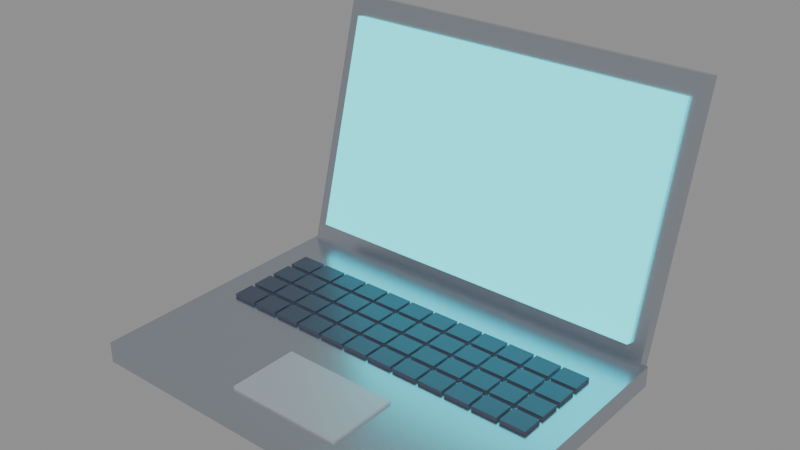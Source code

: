 # Source: laptop.blend  (saved by Blender 5.2.44; exported with 4.5.12 LTS)
import bpy
from mathutils import Matrix  # noqa: F401  (used for matrix-valued properties, if any)

bpy.ops.wm.read_factory_settings(use_empty=True)
scene = bpy.context.scene
scene.name = 'Scene'

# ---- collections
col_laptop = bpy.data.collections.new('Laptop'); scene.collection.children.link(col_laptop)

# ---- materials (node trees are filled in below, after node groups)
mat_silver = bpy.data.materials.new('Silver')
mat_silver.diffuse_color = (0.6105, 0.6584, 0.7305, 1.0)
mat_silver.roughness = 0.25
mat_silver.metallic = 1.0
mat_dark_hull = bpy.data.materials.new('Dark hull')
mat_dark_hull.diffuse_color = (0.1022, 0.117, 0.162, 1.0)
mat_dark_hull.metallic = 0.6
mat_hull = bpy.data.materials.new('Hull')
mat_hull.diffuse_color = (0.5841, 0.6038, 0.6584, 1.0)
mat_hull.metallic = 0.6
mat_cyan_neon = bpy.data.materials.new('Cyan neon')
mat_cyan_neon.diffuse_color = (0.03955, 0.807, 0.8714, 1.0)
mat_cyan_neon.roughness = 0.6

# ---- material node trees
mat_silver.use_nodes = True; mat_silver.node_tree.nodes.clear()
_N = mat_silver.node_tree.nodes; _L = mat_silver.node_tree.links
n0 = _N.new('ShaderNodeBsdfPrincipled'); n0.name = 'Principled BSDF'; n0.location = (-200, 100)
n0.inputs[0].default_value = (0.6105, 0.6584, 0.7305, 1.0)
n0.inputs[1].default_value = 1.0
n0.inputs[2].default_value = 0.25
n0.inputs[10].default_value = 0.005
n1 = _N.new('ShaderNodeOutputMaterial'); n1.name = 'Material Output'; n1.location = (200, 100)
_L.new(n0.outputs[0], n1.inputs[0])
n1.is_active_output = True
mat_dark_hull.use_nodes = True; mat_dark_hull.node_tree.nodes.clear()
_N = mat_dark_hull.node_tree.nodes; _L = mat_dark_hull.node_tree.links
n0 = _N.new('ShaderNodeBsdfPrincipled'); n0.name = 'Principled BSDF'; n0.location = (-200, 100)
n0.inputs[0].default_value = (0.1022, 0.117, 0.162, 1.0)
n0.inputs[1].default_value = 0.6
n0.inputs[2].default_value = 0.4
n0.inputs[10].default_value = 0.005
n1 = _N.new('ShaderNodeOutputMaterial'); n1.name = 'Material Output'; n1.location = (200, 100)
_L.new(n0.outputs[0], n1.inputs[0])
n1.is_active_output = True
mat_hull.use_nodes = True; mat_hull.node_tree.nodes.clear()
_N = mat_hull.node_tree.nodes; _L = mat_hull.node_tree.links
n0 = _N.new('ShaderNodeBsdfPrincipled'); n0.name = 'Principled BSDF'; n0.location = (-200, 100)
n0.inputs[0].default_value = (0.5841, 0.6038, 0.6584, 1.0)
n0.inputs[1].default_value = 0.6
n0.inputs[2].default_value = 0.4
n0.inputs[10].default_value = 0.005
n1 = _N.new('ShaderNodeOutputMaterial'); n1.name = 'Material Output'; n1.location = (200, 100)
_L.new(n0.outputs[0], n1.inputs[0])
n1.is_active_output = True
mat_cyan_neon.use_nodes = True; mat_cyan_neon.node_tree.nodes.clear()
_N = mat_cyan_neon.node_tree.nodes; _L = mat_cyan_neon.node_tree.links
n0 = _N.new('ShaderNodeBsdfPrincipled'); n0.name = 'Principled BSDF'; n0.location = (-200, 100)
n0.inputs[0].default_value = (0.03955, 0.807, 0.8714, 1.0)
n0.inputs[2].default_value = 0.6
n0.inputs[10].default_value = 0.005
n0.inputs[27].default_value = (0.03955, 0.807, 0.8714, 1.0)
n0.inputs[28].default_value = 1.0
n1 = _N.new('ShaderNodeOutputMaterial'); n1.name = 'Material Output'; n1.location = (200, 100)
_L.new(n0.outputs[0], n1.inputs[0])
n1.is_active_output = True

# ---- meshes
me_laptop_base = bpy.data.meshes.new('Laptop base')
me_laptop_base.from_pydata([(-0.17, -0.12, 0.0), (0.17, -0.12, 0.0), (0.17, 0.12, 0.0), (-0.17, 0.12, 0.0), (-0.17, -0.12, 0.018), (0.17, -0.12, 0.018), (0.17, 0.12, 0.018), (-0.17, 0.12, 0.018)], [], [(0, 3, 2, 1), (4, 5, 6, 7), (0, 1, 5, 4), (1, 2, 6, 5), (2, 3, 7, 6), (3, 0, 4, 7)])
me_laptop_base.materials.append(mat_silver)
me_laptop_base.update()
me_laptop_keys = bpy.data.meshes.new('Laptop keys')
me_laptop_keys.from_pydata([(-0.146, -0.009, 0.015), (-0.124, -0.009, 0.015), (-0.124, 0.009, 0.015), (-0.146, 0.009, 0.015), (-0.146, -0.009, 0.021), (-0.124, -0.009, 0.021), (-0.124, 0.009, 0.021), (-0.146, 0.009, 0.021), (-0.1215, -0.009, 0.015), (-0.0995, -0.009, 0.015), (-0.0995, 0.009, 0.015), (-0.1215, 0.009, 0.015), (-0.1215, -0.009, 0.021), (-0.0995, -0.009, 0.021), (-0.0995, 0.009, 0.021), (-0.1215, 0.009, 0.021), (-0.097, -0.009, 0.015), (-0.075, -0.009, 0.015), (-0.075, 0.009, 0.015), (-0.097, 0.009, 0.015), (-0.097, -0.009, 0.021), (-0.075, -0.009, 0.021), (-0.075, 0.009, 0.021), (-0.097, 0.009, 0.021), (-0.0725, -0.009, 0.015), (-0.0505, -0.009, 0.015), (-0.0505, 0.009, 0.015), (-0.0725, 0.009, 0.015), (-0.0725, -0.009, 0.021), (-0.0505, -0.009, 0.021), (-0.0505, 0.009, 0.021), (-0.0725, 0.009, 0.021), (-0.048, -0.009, 0.015), (-0.026, -0.009, 0.015), (-0.026, 0.009, 0.015), (-0.048, 0.009, 0.015), (-0.048, -0.009, 0.021), (-0.026, -0.009, 0.021), (-0.026, 0.009, 0.021), (-0.048, 0.009, 0.021), (-0.0235, -0.009, 0.015), (-0.0015, -0.009, 0.015), (-0.0015, 0.009, 0.015), (-0.0235, 0.009, 0.015), (-0.0235, -0.009, 0.021), (-0.0015, -0.009, 0.021), (-0.0015, 0.009, 0.021), (-0.0235, 0.009, 0.021), (0.001, -0.009, 0.015), (0.023, -0.009, 0.015), (0.023, 0.009, 0.015), (0.001, 0.009, 0.015), (0.001, -0.009, 0.021), (0.023, -0.009, 0.021), (0.023, 0.009, 0.021), (0.001, 0.009, 0.021), (0.0255, -0.009, 0.015), (0.0475, -0.009, 0.015), (0.0475, 0.009, 0.015), (0.0255, 0.009, 0.015), (0.0255, -0.009, 0.021), (0.0475, -0.009, 0.021), (0.0475, 0.009, 0.021), (0.0255, 0.009, 0.021), (0.05, -0.009, 0.015), (0.072, -0.009, 0.015), (0.072, 0.009, 0.015), (0.05, 0.009, 0.015), (0.05, -0.009, 0.021), (0.072, -0.009, 0.021), (0.072, 0.009, 0.021), (0.05, 0.009, 0.021), (0.0745, -0.009, 0.015), (0.0965, -0.009, 0.015), (0.0965, 0.009, 0.015), (0.0745, 0.009, 0.015), (0.0745, -0.009, 0.021), (0.0965, -0.009, 0.021), (0.0965, 0.009, 0.021), (0.0745, 0.009, 0.021), (0.099, -0.009, 0.015), (0.121, -0.009, 0.015), (0.121, 0.009, 0.015), (0.099, 0.009, 0.015), (0.099, -0.009, 0.021), (0.121, -0.009, 0.021), (0.121, 0.009, 0.021), (0.099, 0.009, 0.021), (0.1235, -0.009, 0.015), (0.1455, -0.009, 0.015), (0.1455, 0.009, 0.015), (0.1235, 0.009, 0.015), (0.1235, -0.009, 0.021), (0.1455, -0.009, 0.021), (0.1455, 0.009, 0.021), (0.1235, 0.009, 0.021), (-0.146, 0.013, 0.015), (-0.124, 0.013, 0.015), (-0.124, 0.031, 0.015), (-0.146, 0.031, 0.015), (-0.146, 0.013, 0.021), (-0.124, 0.013, 0.021), (-0.124, 0.031, 0.021), (-0.146, 0.031, 0.021), (-0.1215, 0.013, 0.015), (-0.0995, 0.013, 0.015), (-0.0995, 0.031, 0.015), (-0.1215, 0.031, 0.015), (-0.1215, 0.013, 0.021), (-0.0995, 0.013, 0.021), (-0.0995, 0.031, 0.021), (-0.1215, 0.031, 0.021), (-0.097, 0.013, 0.015), (-0.075, 0.013, 0.015), (-0.075, 0.031, 0.015), (-0.097, 0.031, 0.015), (-0.097, 0.013, 0.021), (-0.075, 0.013, 0.021), (-0.075, 0.031, 0.021), (-0.097, 0.031, 0.021), (-0.0725, 0.013, 0.015), (-0.0505, 0.013, 0.015), (-0.0505, 0.031, 0.015), (-0.0725, 0.031, 0.015), (-0.0725, 0.013, 0.021), (-0.0505, 0.013, 0.021), (-0.0505, 0.031, 0.021), (-0.0725, 0.031, 0.021), (-0.048, 0.013, 0.015), (-0.026, 0.013, 0.015), (-0.026, 0.031, 0.015), (-0.048, 0.031, 0.015), (-0.048, 0.013, 0.021), (-0.026, 0.013, 0.021), (-0.026, 0.031, 0.021), (-0.048, 0.031, 0.021), (-0.0235, 0.013, 0.015), (-0.0015, 0.013, 0.015), (-0.0015, 0.031, 0.015), (-0.0235, 0.031, 0.015), (-0.0235, 0.013, 0.021), (-0.0015, 0.013, 0.021), (-0.0015, 0.031, 0.021), (-0.0235, 0.031, 0.021), (0.001, 0.013, 0.015), (0.023, 0.013, 0.015), (0.023, 0.031, 0.015), (0.001, 0.031, 0.015), (0.001, 0.013, 0.021), (0.023, 0.013, 0.021), (0.023, 0.031, 0.021), (0.001, 0.031, 0.021), (0.0255, 0.013, 0.015), (0.0475, 0.013, 0.015), (0.0475, 0.031, 0.015), (0.0255, 0.031, 0.015), (0.0255, 0.013, 0.021), (0.0475, 0.013, 0.021), (0.0475, 0.031, 0.021), (0.0255, 0.031, 0.021), (0.05, 0.013, 0.015), (0.072, 0.013, 0.015), (0.072, 0.031, 0.015), (0.05, 0.031, 0.015), (0.05, 0.013, 0.021), (0.072, 0.013, 0.021), (0.072, 0.031, 0.021), (0.05, 0.031, 0.021), (0.0745, 0.013, 0.015), (0.0965, 0.013, 0.015), (0.0965, 0.031, 0.015), (0.0745, 0.031, 0.015), (0.0745, 0.013, 0.021), (0.0965, 0.013, 0.021), (0.0965, 0.031, 0.021), (0.0745, 0.031, 0.021), (0.099, 0.013, 0.015), (0.121, 0.013, 0.015), (0.121, 0.031, 0.015), (0.099, 0.031, 0.015), (0.099, 0.013, 0.021), (0.121, 0.013, 0.021), (0.121, 0.031, 0.021), (0.099, 0.031, 0.021), (0.1235, 0.013, 0.015), (0.1455, 0.013, 0.015), (0.1455, 0.031, 0.015), (0.1235, 0.031, 0.015), (0.1235, 0.013, 0.021), (0.1455, 0.013, 0.021), (0.1455, 0.031, 0.021), (0.1235, 0.031, 0.021), (-0.146, 0.035, 0.015), (-0.124, 0.035, 0.015), (-0.124, 0.053, 0.015), (-0.146, 0.053, 0.015), (-0.146, 0.035, 0.021), (-0.124, 0.035, 0.021), (-0.124, 0.053, 0.021), (-0.146, 0.053, 0.021), (-0.1215, 0.035, 0.015), (-0.0995, 0.035, 0.015), (-0.0995, 0.053, 0.015), (-0.1215, 0.053, 0.015), (-0.1215, 0.035, 0.021), (-0.0995, 0.035, 0.021), (-0.0995, 0.053, 0.021), (-0.1215, 0.053, 0.021), (-0.097, 0.035, 0.015), (-0.075, 0.035, 0.015), (-0.075, 0.053, 0.015), (-0.097, 0.053, 0.015), (-0.097, 0.035, 0.021), (-0.075, 0.035, 0.021), (-0.075, 0.053, 0.021), (-0.097, 0.053, 0.021), (-0.0725, 0.035, 0.015), (-0.0505, 0.035, 0.015), (-0.0505, 0.053, 0.015), (-0.0725, 0.053, 0.015), (-0.0725, 0.035, 0.021), (-0.0505, 0.035, 0.021), (-0.0505, 0.053, 0.021), (-0.0725, 0.053, 0.021), (-0.048, 0.035, 0.015), (-0.026, 0.035, 0.015), (-0.026, 0.053, 0.015), (-0.048, 0.053, 0.015), (-0.048, 0.035, 0.021), (-0.026, 0.035, 0.021), (-0.026, 0.053, 0.021), (-0.048, 0.053, 0.021), (-0.0235, 0.035, 0.015), (-0.0015, 0.035, 0.015), (-0.0015, 0.053, 0.015), (-0.0235, 0.053, 0.015), (-0.0235, 0.035, 0.021), (-0.0015, 0.035, 0.021), (-0.0015, 0.053, 0.021), (-0.0235, 0.053, 0.021), (0.001, 0.035, 0.015), (0.023, 0.035, 0.015), (0.023, 0.053, 0.015), (0.001, 0.053, 0.015), (0.001, 0.035, 0.021), (0.023, 0.035, 0.021), (0.023, 0.053, 0.021), (0.001, 0.053, 0.021), (0.0255, 0.035, 0.015), (0.0475, 0.035, 0.015), (0.0475, 0.053, 0.015), (0.0255, 0.053, 0.015), (0.0255, 0.035, 0.021), (0.0475, 0.035, 0.021), (0.0475, 0.053, 0.021), (0.0255, 0.053, 0.021), (0.05, 0.035, 0.015), (0.072, 0.035, 0.015), (0.072, 0.053, 0.015), (0.05, 0.053, 0.015), (0.05, 0.035, 0.021), (0.072, 0.035, 0.021), (0.072, 0.053, 0.021), (0.05, 0.053, 0.021), (0.0745, 0.035, 0.015), (0.0965, 0.035, 0.015), (0.0965, 0.053, 0.015), (0.0745, 0.053, 0.015), (0.0745, 0.035, 0.021), (0.0965, 0.035, 0.021), (0.0965, 0.053, 0.021), (0.0745, 0.053, 0.021), (0.099, 0.035, 0.015), (0.121, 0.035, 0.015), (0.121, 0.053, 0.015), (0.099, 0.053, 0.015), (0.099, 0.035, 0.021), (0.121, 0.035, 0.021), (0.121, 0.053, 0.021), (0.099, 0.053, 0.021), (0.1235, 0.035, 0.015), (0.1455, 0.035, 0.015), (0.1455, 0.053, 0.015), (0.1235, 0.053, 0.015), (0.1235, 0.035, 0.021), (0.1455, 0.035, 0.021), (0.1455, 0.053, 0.021), (0.1235, 0.053, 0.021), (-0.146, 0.057, 0.015), (-0.124, 0.057, 0.015), (-0.124, 0.075, 0.015), (-0.146, 0.075, 0.015), (-0.146, 0.057, 0.021), (-0.124, 0.057, 0.021), (-0.124, 0.075, 0.021), (-0.146, 0.075, 0.021), (-0.1215, 0.057, 0.015), (-0.0995, 0.057, 0.015), (-0.0995, 0.075, 0.015), (-0.1215, 0.075, 0.015), (-0.1215, 0.057, 0.021), (-0.0995, 0.057, 0.021), (-0.0995, 0.075, 0.021), (-0.1215, 0.075, 0.021), (-0.097, 0.057, 0.015), (-0.075, 0.057, 0.015), (-0.075, 0.075, 0.015), (-0.097, 0.075, 0.015), (-0.097, 0.057, 0.021), (-0.075, 0.057, 0.021), (-0.075, 0.075, 0.021), (-0.097, 0.075, 0.021), (-0.0725, 0.057, 0.015), (-0.0505, 0.057, 0.015), (-0.0505, 0.075, 0.015), (-0.0725, 0.075, 0.015), (-0.0725, 0.057, 0.021), (-0.0505, 0.057, 0.021), (-0.0505, 0.075, 0.021), (-0.0725, 0.075, 0.021), (-0.048, 0.057, 0.015), (-0.026, 0.057, 0.015), (-0.026, 0.075, 0.015), (-0.048, 0.075, 0.015), (-0.048, 0.057, 0.021), (-0.026, 0.057, 0.021), (-0.026, 0.075, 0.021), (-0.048, 0.075, 0.021), (-0.0235, 0.057, 0.015), (-0.0015, 0.057, 0.015), (-0.0015, 0.075, 0.015), (-0.0235, 0.075, 0.015), (-0.0235, 0.057, 0.021), (-0.0015, 0.057, 0.021), (-0.0015, 0.075, 0.021), (-0.0235, 0.075, 0.021), (0.001, 0.057, 0.015), (0.023, 0.057, 0.015), (0.023, 0.075, 0.015), (0.001, 0.075, 0.015), (0.001, 0.057, 0.021), (0.023, 0.057, 0.021), (0.023, 0.075, 0.021), (0.001, 0.075, 0.021), (0.0255, 0.057, 0.015), (0.0475, 0.057, 0.015), (0.0475, 0.075, 0.015), (0.0255, 0.075, 0.015), (0.0255, 0.057, 0.021), (0.0475, 0.057, 0.021), (0.0475, 0.075, 0.021), (0.0255, 0.075, 0.021), (0.05, 0.057, 0.015), (0.072, 0.057, 0.015), (0.072, 0.075, 0.015), (0.05, 0.075, 0.015), (0.05, 0.057, 0.021), (0.072, 0.057, 0.021), (0.072, 0.075, 0.021), (0.05, 0.075, 0.021), (0.0745, 0.057, 0.015), (0.0965, 0.057, 0.015), (0.0965, 0.075, 0.015), (0.0745, 0.075, 0.015), (0.0745, 0.057, 0.021), (0.0965, 0.057, 0.021), (0.0965, 0.075, 0.021), (0.0745, 0.075, 0.021), (0.099, 0.057, 0.015), (0.121, 0.057, 0.015), (0.121, 0.075, 0.015), (0.099, 0.075, 0.015), (0.099, 0.057, 0.021), (0.121, 0.057, 0.021), (0.121, 0.075, 0.021), (0.099, 0.075, 0.021), (0.1235, 0.057, 0.015), (0.1455, 0.057, 0.015), (0.1455, 0.075, 0.015), (0.1235, 0.075, 0.015), (0.1235, 0.057, 0.021), (0.1455, 0.057, 0.021), (0.1455, 0.075, 0.021), (0.1235, 0.075, 0.021)], [], [(0, 3, 2, 1), (4, 5, 6, 7), (0, 1, 5, 4), (1, 2, 6, 5), (2, 3, 7, 6), (3, 0, 4, 7), (8, 11, 10, 9), (12, 13, 14, 15), (8, 9, 13, 12), (9, 10, 14, 13), (10, 11, 15, 14), (11, 8, 12, 15), (16, 19, 18, 17), (20, 21, 22, 23), (16, 17, 21, 20), (17, 18, 22, 21), (18, 19, 23, 22), (19, 16, 20, 23), (24, 27, 26, 25), (28, 29, 30, 31), (24, 25, 29, 28), (25, 26, 30, 29), (26, 27, 31, 30), (27, 24, 28, 31), (32, 35, 34, 33), (36, 37, 38, 39), (32, 33, 37, 36), (33, 34, 38, 37), (34, 35, 39, 38), (35, 32, 36, 39), (40, 43, 42, 41), (44, 45, 46, 47), (40, 41, 45, 44), (41, 42, 46, 45), (42, 43, 47, 46), (43, 40, 44, 47), (48, 51, 50, 49), (52, 53, 54, 55), (48, 49, 53, 52), (49, 50, 54, 53), (50, 51, 55, 54), (51, 48, 52, 55), (56, 59, 58, 57), (60, 61, 62, 63), (56, 57, 61, 60), (57, 58, 62, 61), (58, 59, 63, 62), (59, 56, 60, 63), (64, 67, 66, 65), (68, 69, 70, 71), (64, 65, 69, 68), (65, 66, 70, 69), (66, 67, 71, 70), (67, 64, 68, 71), (72, 75, 74, 73), (76, 77, 78, 79), (72, 73, 77, 76), (73, 74, 78, 77), (74, 75, 79, 78), (75, 72, 76, 79), (80, 83, 82, 81), (84, 85, 86, 87), (80, 81, 85, 84), (81, 82, 86, 85), (82, 83, 87, 86), (83, 80, 84, 87), (88, 91, 90, 89), (92, 93, 94, 95), (88, 89, 93, 92), (89, 90, 94, 93), (90, 91, 95, 94), (91, 88, 92, 95), (96, 99, 98, 97), (100, 101, 102, 103), (96, 97, 101, 100), (97, 98, 102, 101), (98, 99, 103, 102), (99, 96, 100, 103), (104, 107, 106, 105), (108, 109, 110, 111), (104, 105, 109, 108), (105, 106, 110, 109), (106, 107, 111, 110), (107, 104, 108, 111), (112, 115, 114, 113), (116, 117, 118, 119), (112, 113, 117, 116), (113, 114, 118, 117), (114, 115, 119, 118), (115, 112, 116, 119), (120, 123, 122, 121), (124, 125, 126, 127), (120, 121, 125, 124), (121, 122, 126, 125), (122, 123, 127, 126), (123, 120, 124, 127), (128, 131, 130, 129), (132, 133, 134, 135), (128, 129, 133, 132), (129, 130, 134, 133), (130, 131, 135, 134), (131, 128, 132, 135), (136, 139, 138, 137), (140, 141, 142, 143), (136, 137, 141, 140), (137, 138, 142, 141), (138, 139, 143, 142), (139, 136, 140, 143), (144, 147, 146, 145), (148, 149, 150, 151), (144, 145, 149, 148), (145, 146, 150, 149), (146, 147, 151, 150), (147, 144, 148, 151), (152, 155, 154, 153), (156, 157, 158, 159), (152, 153, 157, 156), (153, 154, 158, 157), (154, 155, 159, 158), (155, 152, 156, 159), (160, 163, 162, 161), (164, 165, 166, 167), (160, 161, 165, 164), (161, 162, 166, 165), (162, 163, 167, 166), (163, 160, 164, 167), (168, 171, 170, 169), (172, 173, 174, 175), (168, 169, 173, 172), (169, 170, 174, 173), (170, 171, 175, 174), (171, 168, 172, 175), (176, 179, 178, 177), (180, 181, 182, 183), (176, 177, 181, 180), (177, 178, 182, 181), (178, 179, 183, 182), (179, 176, 180, 183), (184, 187, 186, 185), (188, 189, 190, 191), (184, 185, 189, 188), (185, 186, 190, 189), (186, 187, 191, 190), (187, 184, 188, 191), (192, 195, 194, 193), (196, 197, 198, 199), (192, 193, 197, 196), (193, 194, 198, 197), (194, 195, 199, 198), (195, 192, 196, 199), (200, 203, 202, 201), (204, 205, 206, 207), (200, 201, 205, 204), (201, 202, 206, 205), (202, 203, 207, 206), (203, 200, 204, 207), (208, 211, 210, 209), (212, 213, 214, 215), (208, 209, 213, 212), (209, 210, 214, 213), (210, 211, 215, 214), (211, 208, 212, 215), (216, 219, 218, 217), (220, 221, 222, 223), (216, 217, 221, 220), (217, 218, 222, 221), (218, 219, 223, 222), (219, 216, 220, 223), (224, 227, 226, 225), (228, 229, 230, 231), (224, 225, 229, 228), (225, 226, 230, 229), (226, 227, 231, 230), (227, 224, 228, 231), (232, 235, 234, 233), (236, 237, 238, 239), (232, 233, 237, 236), (233, 234, 238, 237), (234, 235, 239, 238), (235, 232, 236, 239), (240, 243, 242, 241), (244, 245, 246, 247), (240, 241, 245, 244), (241, 242, 246, 245), (242, 243, 247, 246), (243, 240, 244, 247), (248, 251, 250, 249), (252, 253, 254, 255), (248, 249, 253, 252), (249, 250, 254, 253), (250, 251, 255, 254), (251, 248, 252, 255), (256, 259, 258, 257), (260, 261, 262, 263), (256, 257, 261, 260), (257, 258, 262, 261), (258, 259, 263, 262), (259, 256, 260, 263), (264, 267, 266, 265), (268, 269, 270, 271), (264, 265, 269, 268), (265, 266, 270, 269), (266, 267, 271, 270), (267, 264, 268, 271), (272, 275, 274, 273), (276, 277, 278, 279), (272, 273, 277, 276), (273, 274, 278, 277), (274, 275, 279, 278), (275, 272, 276, 279), (280, 283, 282, 281), (284, 285, 286, 287), (280, 281, 285, 284), (281, 282, 286, 285), (282, 283, 287, 286), (283, 280, 284, 287), (288, 291, 290, 289), (292, 293, 294, 295), (288, 289, 293, 292), (289, 290, 294, 293), (290, 291, 295, 294), (291, 288, 292, 295), (296, 299, 298, 297), (300, 301, 302, 303), (296, 297, 301, 300), (297, 298, 302, 301), (298, 299, 303, 302), (299, 296, 300, 303), (304, 307, 306, 305), (308, 309, 310, 311), (304, 305, 309, 308), (305, 306, 310, 309), (306, 307, 311, 310), (307, 304, 308, 311), (312, 315, 314, 313), (316, 317, 318, 319), (312, 313, 317, 316), (313, 314, 318, 317), (314, 315, 319, 318), (315, 312, 316, 319), (320, 323, 322, 321), (324, 325, 326, 327), (320, 321, 325, 324), (321, 322, 326, 325), (322, 323, 327, 326), (323, 320, 324, 327), (328, 331, 330, 329), (332, 333, 334, 335), (328, 329, 333, 332), (329, 330, 334, 333), (330, 331, 335, 334), (331, 328, 332, 335), (336, 339, 338, 337), (340, 341, 342, 343), (336, 337, 341, 340), (337, 338, 342, 341), (338, 339, 343, 342), (339, 336, 340, 343), (344, 347, 346, 345), (348, 349, 350, 351), (344, 345, 349, 348), (345, 346, 350, 349), (346, 347, 351, 350), (347, 344, 348, 351), (352, 355, 354, 353), (356, 357, 358, 359), (352, 353, 357, 356), (353, 354, 358, 357), (354, 355, 359, 358), (355, 352, 356, 359), (360, 363, 362, 361), (364, 365, 366, 367), (360, 361, 365, 364), (361, 362, 366, 365), (362, 363, 367, 366), (363, 360, 364, 367), (368, 371, 370, 369), (372, 373, 374, 375), (368, 369, 373, 372), (369, 370, 374, 373), (370, 371, 375, 374), (371, 368, 372, 375), (376, 379, 378, 377), (380, 381, 382, 383), (376, 377, 381, 380), (377, 378, 382, 381), (378, 379, 383, 382), (379, 376, 380, 383)])
me_laptop_keys.materials.append(mat_dark_hull)
me_laptop_keys.update()
me_trackpad = bpy.data.meshes.new('Trackpad')
me_trackpad.from_pydata([(-0.05, -0.1, 0.016), (0.05, -0.1, 0.016), (0.05, -0.04, 0.016), (-0.05, -0.04, 0.016), (-0.05, -0.1, 0.02), (0.05, -0.1, 0.02), (0.05, -0.04, 0.02), (-0.05, -0.04, 0.02)], [], [(0, 3, 2, 1), (4, 5, 6, 7), (0, 1, 5, 4), (1, 2, 6, 5), (2, 3, 7, 6), (3, 0, 4, 7)])
me_trackpad.materials.append(mat_hull)
me_trackpad.update()
me_laptop_lid = bpy.data.meshes.new('Laptop lid')
me_laptop_lid.from_pydata([(-0.167, 0.1102, 0.01355), (0.167, 0.1102, 0.01355), (0.167, 0.1218, 0.01045), (-0.167, 0.1218, 0.01045), (-0.167, 0.1697, 0.2357), (0.167, 0.1697, 0.2357), (0.167, 0.1813, 0.2326), (-0.167, 0.1813, 0.2326), (-0.155, 0.1111, 0.0361), (0.155, 0.1111, 0.0361), (0.155, 0.1169, 0.03454), (-0.155, 0.1169, 0.03454), (-0.155, 0.1602, 0.2196), (0.155, 0.1602, 0.2196), (0.155, 0.166, 0.2181), (-0.155, 0.166, 0.2181)], [], [(0, 3, 2, 1), (4, 5, 6, 7), (0, 1, 5, 4), (1, 2, 6, 5), (2, 3, 7, 6), (3, 0, 4, 7), (8, 11, 10, 9), (12, 13, 14, 15), (8, 9, 13, 12), (9, 10, 14, 13), (10, 11, 15, 14), (11, 8, 12, 15)])
me_laptop_lid.polygons.foreach_set('material_index', [0, 0, 0, 0, 0, 0, 1, 1, 1, 1, 1, 1])
me_laptop_lid.materials.append(mat_silver)
me_laptop_lid.materials.append(mat_cyan_neon)
me_laptop_lid.update()

# ---- objects
ob_laptop_base = bpy.data.objects.new('Laptop base', me_laptop_base)
ob_laptop_keys = bpy.data.objects.new('Laptop keys', me_laptop_keys)
ob_trackpad = bpy.data.objects.new('Trackpad', me_trackpad)
ob_laptop_lid = bpy.data.objects.new('Laptop lid', me_laptop_lid)

# ---- transforms, parenting, visibility, modifiers, constraints
ob_laptop_base.location = (0.0, 0.0, 0.0)
ob_laptop_keys.location = (0.0, 0.0, 0.0)
ob_trackpad.location = (0.0, 0.0, 0.0)
ob_laptop_lid.location = (0.0, 0.0, 0.0)

# ---- collection membership
col_laptop.objects.link(ob_laptop_base)
col_laptop.objects.link(ob_laptop_keys)
col_laptop.objects.link(ob_trackpad)
col_laptop.objects.link(ob_laptop_lid)

# ---- scene / render settings (as saved in the file)
scene.frame_start = 1; scene.frame_end = 24; scene.frame_set(1)
scene.render.engine = 'BLENDER_EEVEE_NEXT'
scene.render.bake_bias = 0.0
scene.render.bake_samples = 0
scene.render.compositor_device = 'GPU'
scene.eevee.use_volume_custom_range = False
scene.eevee.fast_gi_thickness_near = 0.1
scene.eevee.fast_gi_thickness_far = 0.0
scene.eevee.ray_tracing_options.screen_trace_thickness = 0.1
bpy.context.view_layer.update()

# ---- added for rendering (the .blend has no active camera and no usable light): camera, sun + grey world if the file has none
cam_auto = bpy.data.cameras.new('AutoCamera')
cam_auto.lens = 50.0
cam_auto.sensor_width = 36.0
cam_auto.clip_end = 1000.0
ob_auto_camera = bpy.data.objects.new('AutoCamera', cam_auto)
scene.collection.objects.link(ob_auto_camera)
ob_auto_camera.location = (0.473547, -0.537594, 0.496696)
ob_auto_camera.rotation_euler = (1.09748, -7.21219e-08, 0.694738)
scene.camera = ob_auto_camera
light_auto_sun = bpy.data.lights.new('AutoSun', 'SUN')
light_auto_sun.energy = 3.0
light_auto_sun.angle = 0.0523599
ob_auto_sun = bpy.data.objects.new('AutoSun', light_auto_sun)
scene.collection.objects.link(ob_auto_sun)
ob_auto_sun.rotation_euler = (0.872665, 0.174533, 0.523599)
if scene.world is None:
    world_auto = bpy.data.worlds.new('AutoWorld')
    world_auto.color = (0.3, 0.3, 0.3)
    scene.world = world_auto
bpy.context.view_layer.update()
